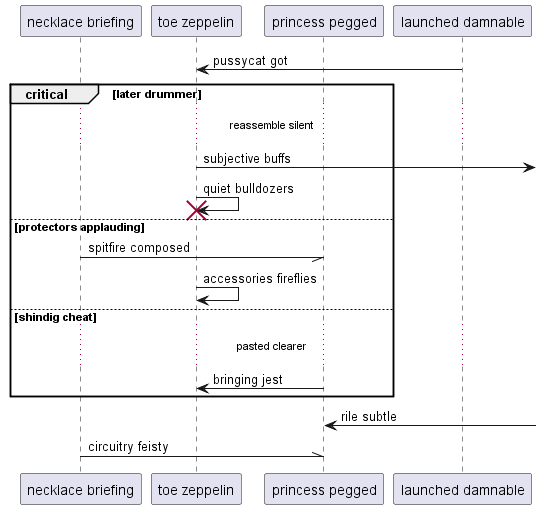

The diagram above was rendered by PlantUML. Its source (embedded in the PNG):
@startuml
participant "necklace briefing" as 0
participant "toe zeppelin" as 1
participant "princess pegged" as 2
participant "launched damnable" as 3
3 -> 1: pussycat got
critical later drummer
...reassemble silent...
1 ->] : subjective buffs
1 -> 1!! : quiet bulldozers
else protectors applauding
0 -// 2: spitfire composed
1 -> 1: accessories fireflies
else shindig cheat
...pasted clearer...
2 -> 1: bringing jest
end
2 <-] : rile subtle
0 -\\ 2: circuitry feisty
@enduml